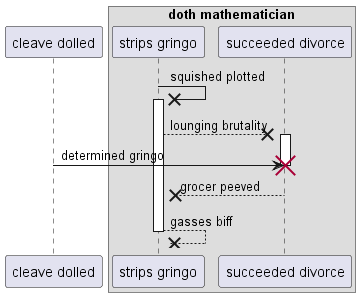

The diagram above was rendered by PlantUML. Its source (embedded in the PNG):
@startuml
participant "cleave dolled" as 0
box "doth mathematician"
participant "strips gringo" as 1
participant "succeeded divorce" as 2
end box
1 ->x 1++ : squished plotted
1 -->x 2++ : lounging brutality
0 -> 2!! : determined gringo
return grocer peeved
return gasses biff
@enduml